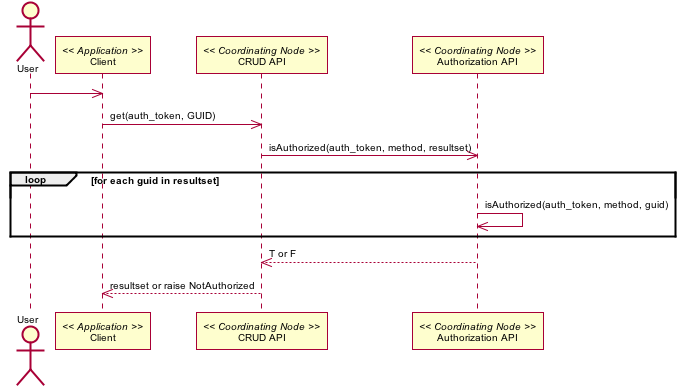

The diagram above was rendered by PlantUML. Its source (embedded in the PNG):
@startuml images/13_interaction.png
skinparam activityFontColor black
skinparam activityFontSize 10
skinparam activityFontName arial
skinparam activityArrowFontColor black
skinparam activityArrowFontSize 10
skinparam activityArrowFontName arial
skinparam classArrowFontColor black
skinparam classArrowFontSize 10
skinparam classArrowFontName arial
skinparam classAttributeFontColor black
skinparam classAttributeFontSize 10
skinparam classAttributeFontName arial
skinparam classFontColor black
skinparam classFontSize 10
skinparam classFontName arial
skinparam componentFontColor black
skinparam componentFontSize 10
skinparam componentFontName arial
skinparam componentArrowFontColor black
skinparam componentArrowFontSize 10
skinparam componentArrowFontName arial
skinparam noteFontColor black
skinparam noteFontSize 10
skinparam noteFontName arial
skinparam packageFontColor black
skinparam packageFontSize 10
skinparam packageFontName arial
skinparam sequenceActorFontColor black
skinparam sequenceActorFontSize 10
skinparam sequenceActorFontName arial
skinparam sequenceArrowFontColor black
skinparam sequenceArrowFontSize 10
skinparam sequenceArrowFontName arial
skinparam sequenceGroupingFontColor black
skinparam sequenceGroupingFontSize 10
skinparam sequenceGroupingFontName arial
skinparam sequenceGroupingHeaderFontColor black
skinparam sequenceGroupingHeaderFontSize 10
skinparam sequenceGroupingHeaderFontName arial
skinparam sequenceParticipantFontColor black
skinparam sequenceParticipantFontSize 10
skinparam sequenceParticipantFontName arial
skinparam sequenceTitleFontColor black
skinparam sequenceTitleFontSize 10
skinparam sequenceTitleFontName arial
skinparam titleFontColor black
skinparam titleFontSize 10
skinparam titleFontName arial
skinparam usecaseFontColor black
skinparam usecaseFontSize 10
skinparam usecaseFontName arial
skinparam usecaseActorFontColor black
skinparam usecaseActorFontSize 10
skinparam usecaseActorFontName arial
skinparam usecaseArrowFontColor black
skinparam usecaseArrowFontSize 10
skinparam usecaseArrowFontName arial
actor User
participant "Client" as app_client << Application >>
User -> app_client
participant "CRUD API" as c_crud << Coordinating Node >>
participant "Authorization API" as c_authorize << Coordinating Node >>
app_client -> c_crud: get(auth_token, GUID)
c_crud -> c_authorize: isAuthorized(auth_token, method, resultset)
loop for each guid in resultset
c_authorize -> c_authorize: isAuthorized(auth_token, method, guid)
end
c_crud <-- c_authorize: T or F
app_client <-- c_crud: resultset or raise NotAuthorized
@enduml